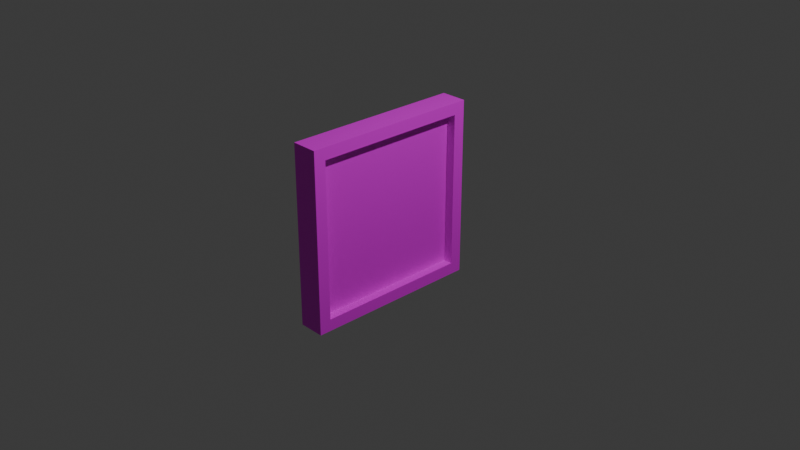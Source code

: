 # Source: foto_.blend  (saved by Blender 4.0.36; exported with 4.5.12 LTS)
import bpy
from mathutils import Matrix  # noqa: F401  (used for matrix-valued properties, if any)

bpy.ops.wm.read_factory_settings(use_empty=True)
scene = bpy.context.scene
scene.name = 'Scene'

# ---- collections
col_collection = bpy.data.collections.new('Collection'); scene.collection.children.link(col_collection)

# ---- images (referenced by path relative to the original .blend; pixels are not part of the script)
import os
ASSET_DIR = os.environ.get("B2B_ASSET_DIR", "")  # directory of the original .blend (textures are referenced by path, not embedded)
HERE = os.path.dirname(os.path.abspath(__file__))  # packed textures are extracted next to this script under _unpacked/

def load_image(name, relpath, width, height, colorspace="sRGB"):
    """Load a texture the original file referenced (path relative to the .blend, or extracted next to this script)."""
    p = next((c for c in (os.path.join(HERE, relpath), os.path.join(ASSET_DIR, relpath)) if relpath and os.path.exists(c)), "")
    if p:
        img = bpy.data.images.load(p, check_existing=True)
        img.name = name
    else:  # same state as the original file: an image datablock whose file is absent (Cycles renders it pink)
        img = bpy.data.images.new(name, width, height)
        img.source = "FILE"
        img.filepath = "//" + (relpath or name)
    img.colorspace_settings.name = colorspace
    return img
img_tt_checker_1024x1024_color_grid = load_image('TT_checker_1024x1024_COLOR_GRID', '', 1024, 1024, 'sRGB')

# ---- materials (node trees are filled in below, after node groups)
mat_tt_checker_1024x1024_color_grid = bpy.data.materials.new('TT_checker_1024x1024_COLOR_GRID')
mat_tt_checker_1024x1024_color_grid.use_transparent_shadow = False

# ---- material node trees
mat_tt_checker_1024x1024_color_grid.use_nodes = True; mat_tt_checker_1024x1024_color_grid.node_tree.nodes.clear()
_N = mat_tt_checker_1024x1024_color_grid.node_tree.nodes; _L = mat_tt_checker_1024x1024_color_grid.node_tree.links
n0 = _N.new('ShaderNodeBsdfPrincipled'); n0.name = 'Principled BSDF'; n0.location = (10, 300)
n0.inputs[3].default_value = 1.45
n1 = _N.new('ShaderNodeOutputMaterial'); n1.name = 'Material Output'; n1.location = (300, 300)
n2 = _N.new('ShaderNodeTexImage'); n2.name = 'checker'; n2.location = (0, 0)
n2.image = img_tt_checker_1024x1024_color_grid
_L.new(n0.outputs[0], n1.inputs[0])
_L.new(n2.outputs[0], n0.inputs[0])
n1.is_active_output = True

# ---- world
world_world = bpy.data.worlds.new('World'); scene.world = world_world
world_world.use_nodes = True; world_world.node_tree.nodes.clear()
_N = world_world.node_tree.nodes; _L = world_world.node_tree.links
n0 = _N.new('ShaderNodeOutputWorld'); n0.name = 'World Output'; n0.location = (300, 300)
n1 = _N.new('ShaderNodeBackground'); n1.name = 'Background'; n1.location = (10, 300)
n1.inputs[0].default_value = (0.05088, 0.05088, 0.05088, 1.0)
_L.new(n1.outputs[0], n0.inputs[0])
n0.is_active_output = True
world_world.color = (0.05088, 0.05088, 0.05088)
world_world.use_sun_shadow = False
world_world.sun_shadow_jitter_overblur = 0.0

# ---- cameras
cam_camera = bpy.data.cameras.new('Camera')
cam_camera.clip_end = 100.0
cam_camera.ortho_scale = 7.314

# ---- lights
light_light = bpy.data.lights.new('Light', 'POINT')
light_light.transmission_factor = 0.0
light_light.use_soft_falloff = False
light_light.energy = 1000.0
light_light.shadow_soft_size = 0.1
light_light.shadow_maximum_resolution = 0.006
light_light.use_absolute_resolution = True

# ---- meshes
me_cube = bpy.data.meshes.new('Cube')
me_cube.from_pydata([(-0.08549, 0.868, 0.868), (-0.08549, 0.868, -0.868), (-0.08549, -0.868, 0.868), (-0.08549, -0.868, -0.868), (-0.3774, 1.0, 1.0), (-0.3774, 1.0, -1.0), (-0.3774, -1.0, 1.0), (-0.3774, -1.0, -1.0), (-0.08549, 1.0, 1.0), (-0.08549, 1.0, -1.0), (-0.08549, -1.0, 1.0), (-0.08549, -1.0, -1.0), (-0.1885, 0.868, 0.868), (-0.1885, 0.868, -0.868), (-0.1885, -0.868, 0.868), (-0.1885, -0.868, -0.868)], [], [(8, 4, 6, 10), (11, 10, 6, 7), (7, 6, 4, 5), (5, 9, 11, 7), (0, 2, 14, 12), (5, 4, 8, 9), (0, 1, 9, 8), (3, 2, 10, 11), (2, 0, 8, 10), (1, 3, 11, 9), (13, 12, 14, 15), (1, 0, 12, 13), (3, 1, 13, 15), (2, 3, 15, 14)])
_uv = me_cube.uv_layers.new(name='UVMap')
_uv.uv.foreach_set('vector', [0.386, 0.5076, 0.4592, 0.5076, 0.4592, 0.9757, 0.386, 0.9757, 0.3873, 0.5076, 0.3873, 0.9757, 0.3141, 0.9757, 0.3141, 0.5076, 0.9845, 0.5225, 0.9845, 0.9906, 0.4833, 0.9906, 0.4833, 0.5225, 0.2423, 0.5076, 0.3154, 0.5076, 0.3154, 0.9757, 0.2423, 0.9757, 0.1323, 0.5704, 0.1323, 0.9767, 0.1065, 0.9767, 0.1065, 0.5704, 0.2435, 0.5076, 0.2435, 0.9757, 0.1704, 0.9757, 0.1704, 0.5076, 0.9514, 0.4652, 0.9514, 0.05888, 0.9845, 0.028, 0.9845, 0.4961, 0.5164, 0.05888, 0.5164, 0.4652, 0.4833, 0.4961, 0.4833, 0.028, 0.5164, 0.4652, 0.9514, 0.4652, 0.9845, 0.4961, 0.4833, 0.4961, 0.9514, 0.05888, 0.5164, 0.05888, 0.4833, 0.028, 0.9845, 0.028, 0.449, 0.0187, 0.449, 0.425, 0.01398, 0.425, 0.01398, 0.0187, 0.1056, 0.5704, 0.1056, 0.9767, 0.07982, 0.9767, 0.07982, 0.5704, 0.05317, 0.9767, 0.05317, 0.5704, 0.07897, 0.5704, 0.07897, 0.9767, 0.02653, 0.9767, 0.02653, 0.5704, 0.05233, 0.5704, 0.05233, 0.9767])
me_cube.materials.append(mat_tt_checker_1024x1024_color_grid)
me_cube.use_mirror_vertex_groups = False
me_cube.update()

# ---- objects
ob_cube = bpy.data.objects.new('Cube', me_cube)
ob_light = bpy.data.objects.new('Light', light_light)
ob_camera = bpy.data.objects.new('Camera', cam_camera)

# ---- transforms, parenting, visibility, modifiers, constraints
ob_cube.location = (0.0, 0.0, 0.0)
ob_cube.lock_rotations_4d = False
ob_cube.empty_display_type = 'ARROWS'
ob_cube.lineart.crease_threshold = 0.0
ob_light.location = (4.076, 1.005, 5.904)
ob_light.rotation_euler = (0.6503, 0.05522, 1.866)
ob_light.lock_rotations_4d = False
ob_light.empty_display_type = 'ARROWS'
ob_light.color = (0.0, 0.0, 0.0, 0.0)
ob_light.lineart.crease_threshold = 0.0
ob_camera.location = (7.359, -6.926, 4.958)
ob_camera.rotation_euler = (1.109, 0.0, 0.8149)
ob_camera.lock_rotations_4d = False
ob_camera.empty_display_type = 'ARROWS'
ob_camera.color = (0.0, 0.0, 0.0, 0.0)
ob_camera.display_type = 'WIRE'
ob_camera.lineart.crease_threshold = 0.0

# ---- collection membership
col_collection.objects.link(ob_cube)
col_collection.objects.link(ob_light)
col_collection.objects.link(ob_camera)

# ---- scene / render settings (as saved in the file)
scene.camera = ob_camera
scene.frame_start = 1; scene.frame_end = 250; scene.frame_set(1)
scene.render.engine = 'BLENDER_EEVEE_NEXT'
scene.cycles.sampling_pattern = 'TABULATED_SOBOL'
bpy.context.view_layer.update()
